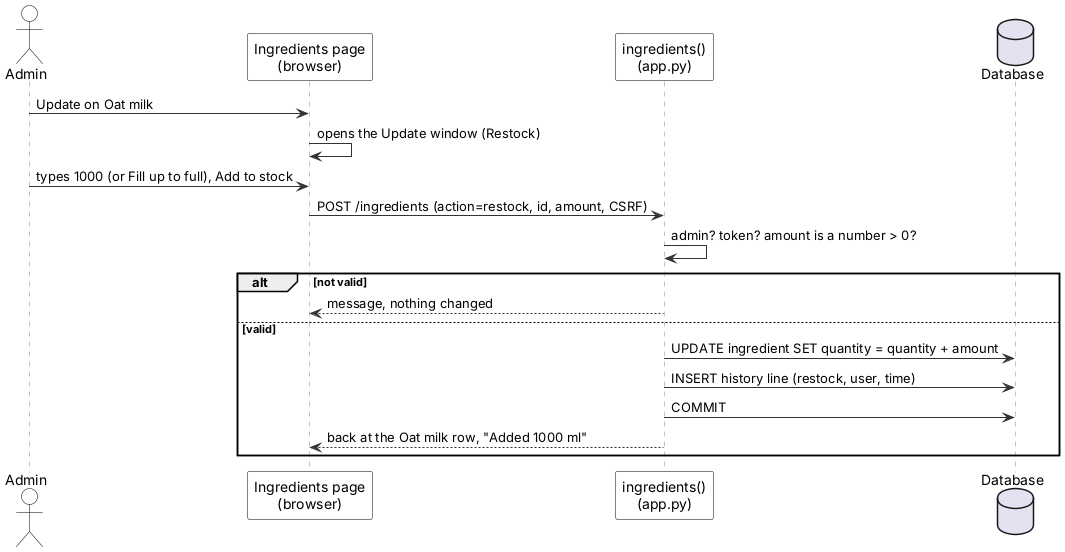

The diagram above was rendered by PlantUML. Its source (embedded in the PNG):
@startuml
' Sequence: restock an ingredient - Inventory & POS System v0.20.4 (report, Lecture 5; redrawn 2026-10-12)
' Edit: paste into draw.io (Arrange > Insert > Advanced > PlantUML) or planttext.com
skinparam defaultFontName Arial
skinparam shadowing false
skinparam ArrowColor #333333
skinparam rectangle {
  BackgroundColor White
  BorderColor Black
}
skinparam usecase {
  BackgroundColor White
  BorderColor Black
}
skinparam class {
  BackgroundColor White
  BorderColor Black
  HeaderBackgroundColor #E6F1EE
}
skinparam activity {
  BackgroundColor White
  BorderColor Black
}
skinparam state {
  BackgroundColor White
  BorderColor Black
}
skinparam sequence {
  ParticipantBackgroundColor White
  ParticipantBorderColor Black
  LifeLineBorderColor #888888
  ActorBorderColor Black
  ActorBackgroundColor White
}
skinparam note {
  BackgroundColor #FFFBEA
  BorderColor #C9B458
}
skinparam swimlaneWidth same
hide circle

actor Admin
participant "Ingredients page\n(browser)" as UI
participant "ingredients()\n(app.py)" as C
database "Database" as DB
Admin -> UI : Update on Oat milk
UI -> UI : opens the Update window (Restock)
Admin -> UI : types 1000 (or Fill up to full), Add to stock
UI -> C : POST /ingredients (action=restock, id, amount, CSRF)
C -> C : admin? token? amount is a number > 0?
alt not valid
  C --> UI : message, nothing changed
else valid
  C -> DB : UPDATE ingredient SET quantity = quantity + amount
  C -> DB : INSERT history line (restock, user, time)
  C -> DB : COMMIT
  C --> UI : back at the Oat milk row, "Added 1000 ml"
end
@enduml